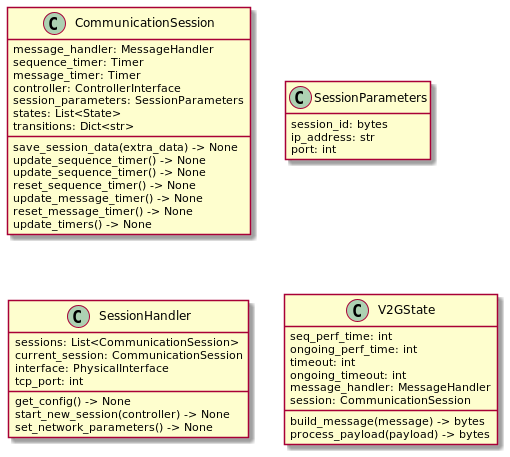

The diagram above was rendered by PlantUML. Its source (embedded in the PNG):
@startuml session

class CommunicationSession {
    message_handler: MessageHandler
    sequence_timer: Timer
    message_timer: Timer
    controller: ControllerInterface
    session_parameters: SessionParameters
    states: List<State>
    transitions: Dict<str>
    save_session_data(extra_data) -> None
    update_sequence_timer() -> None
    update_sequence_timer() -> None
    reset_sequence_timer() -> None
    update_message_timer() -> None
    reset_message_timer() -> None
    update_timers() -> None
}

class SessionParameters {
    session_id: bytes
    ip_address: str
    port: int
}

class SessionHandler {
    sessions: List<CommunicationSession>
    current_session: CommunicationSession
    interface: PhysicalInterface
    tcp_port: int
    get_config() -> None
    start_new_session(controller) -> None
    set_network_parameters() -> None
}

class V2GState {
    seq_perf_time: int
    ongoing_perf_time: int
    timeout: int
    ongoing_timeout: int
    message_handler: MessageHandler
    session: CommunicationSession
    build_message(message) -> bytes
    process_payload(payload) -> bytes
}

hide empty members

@enduml